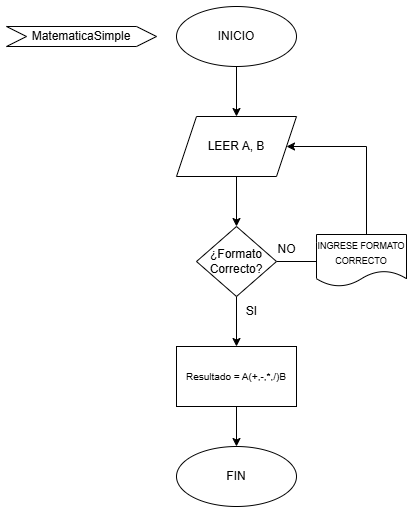

The diagram above was exported from draw.io. Its source (the exported page's mxGraphModel, read from the mxfile embedded in the PNG):
<mxGraphModel dx="1195" dy="650" grid="1" gridSize="10" guides="1" tooltips="1" connect="1" arrows="1" fold="1" page="1" pageScale="1" pageWidth="827" pageHeight="1169" math="0" shadow="0">
  <root>
    <mxCell id="0" />
    <mxCell id="1" parent="0" />
    <mxCell id="AzoM2FKXonNk0Wi8t7Zv-14" style="edgeStyle=orthogonalEdgeStyle;rounded=0;orthogonalLoop=1;jettySize=auto;html=1;entryX=0.5;entryY=0;entryDx=0;entryDy=0;" edge="1" parent="1" source="AzoM2FKXonNk0Wi8t7Zv-3" target="AzoM2FKXonNk0Wi8t7Zv-4">
      <mxGeometry relative="1" as="geometry" />
    </mxCell>
    <mxCell id="AzoM2FKXonNk0Wi8t7Zv-3" value="INICIO" style="ellipse;whiteSpace=wrap;html=1;" vertex="1" parent="1">
      <mxGeometry x="310" y="50" width="120" height="60" as="geometry" />
    </mxCell>
    <mxCell id="AzoM2FKXonNk0Wi8t7Zv-12" style="edgeStyle=orthogonalEdgeStyle;rounded=0;orthogonalLoop=1;jettySize=auto;html=1;entryX=0.5;entryY=0;entryDx=0;entryDy=0;" edge="1" parent="1" source="AzoM2FKXonNk0Wi8t7Zv-4" target="AzoM2FKXonNk0Wi8t7Zv-9">
      <mxGeometry relative="1" as="geometry" />
    </mxCell>
    <mxCell id="AzoM2FKXonNk0Wi8t7Zv-4" value="LEER A, B" style="shape=parallelogram;perimeter=parallelogramPerimeter;whiteSpace=wrap;html=1;fixedSize=1;" vertex="1" parent="1">
      <mxGeometry x="310" y="160" width="120" height="60" as="geometry" />
    </mxCell>
    <mxCell id="AzoM2FKXonNk0Wi8t7Zv-11" style="edgeStyle=orthogonalEdgeStyle;rounded=0;orthogonalLoop=1;jettySize=auto;html=1;entryX=1;entryY=0.5;entryDx=0;entryDy=0;" edge="1" parent="1" source="AzoM2FKXonNk0Wi8t7Zv-9" target="AzoM2FKXonNk0Wi8t7Zv-4">
      <mxGeometry relative="1" as="geometry">
        <Array as="points">
          <mxPoint x="500" y="305" />
          <mxPoint x="500" y="190" />
        </Array>
      </mxGeometry>
    </mxCell>
    <mxCell id="AzoM2FKXonNk0Wi8t7Zv-13" style="edgeStyle=orthogonalEdgeStyle;rounded=0;orthogonalLoop=1;jettySize=auto;html=1;entryX=0.5;entryY=0;entryDx=0;entryDy=0;" edge="1" parent="1" source="AzoM2FKXonNk0Wi8t7Zv-9" target="AzoM2FKXonNk0Wi8t7Zv-10">
      <mxGeometry relative="1" as="geometry" />
    </mxCell>
    <mxCell id="AzoM2FKXonNk0Wi8t7Zv-9" value="¿Formato Correcto?" style="rhombus;whiteSpace=wrap;html=1;" vertex="1" parent="1">
      <mxGeometry x="330" y="270" width="80" height="70" as="geometry" />
    </mxCell>
    <mxCell id="AzoM2FKXonNk0Wi8t7Zv-17" style="edgeStyle=orthogonalEdgeStyle;rounded=0;orthogonalLoop=1;jettySize=auto;html=1;entryX=0.5;entryY=0;entryDx=0;entryDy=0;" edge="1" parent="1" source="AzoM2FKXonNk0Wi8t7Zv-10" target="AzoM2FKXonNk0Wi8t7Zv-16">
      <mxGeometry relative="1" as="geometry" />
    </mxCell>
    <mxCell id="AzoM2FKXonNk0Wi8t7Zv-10" value="&lt;font style=&quot;font-size: 10px;&quot;&gt;Resultado = A(+,-,*,/)B&lt;/font&gt;" style="rounded=0;whiteSpace=wrap;html=1;" vertex="1" parent="1">
      <mxGeometry x="310" y="390" width="120" height="60" as="geometry" />
    </mxCell>
    <mxCell id="AzoM2FKXonNk0Wi8t7Zv-16" value="FIN" style="ellipse;whiteSpace=wrap;html=1;" vertex="1" parent="1">
      <mxGeometry x="310" y="490" width="120" height="60" as="geometry" />
    </mxCell>
    <mxCell id="AzoM2FKXonNk0Wi8t7Zv-18" value="NO" style="text;html=1;align=center;verticalAlign=middle;resizable=0;points=[];autosize=1;strokeColor=none;fillColor=none;" vertex="1" parent="1">
      <mxGeometry x="400" y="278" width="40" height="30" as="geometry" />
    </mxCell>
    <mxCell id="AzoM2FKXonNk0Wi8t7Zv-19" value="SI" style="text;html=1;align=center;verticalAlign=middle;resizable=0;points=[];autosize=1;strokeColor=none;fillColor=none;" vertex="1" parent="1">
      <mxGeometry x="370" y="340" width="30" height="30" as="geometry" />
    </mxCell>
    <mxCell id="AzoM2FKXonNk0Wi8t7Zv-21" value="&lt;font style=&quot;font-size: 9px;&quot;&gt;INGRESE FORMATO CORRECTO&lt;/font&gt;" style="shape=document;whiteSpace=wrap;html=1;boundedLbl=1;" vertex="1" parent="1">
      <mxGeometry x="450" y="278" width="90" height="52" as="geometry" />
    </mxCell>
    <mxCell id="AzoM2FKXonNk0Wi8t7Zv-25" value="MatematicaSimple" style="shape=step;perimeter=stepPerimeter;whiteSpace=wrap;html=1;fixedSize=1;" vertex="1" parent="1">
      <mxGeometry x="140" y="70" width="150" height="20" as="geometry" />
    </mxCell>
  </root>
</mxGraphModel>